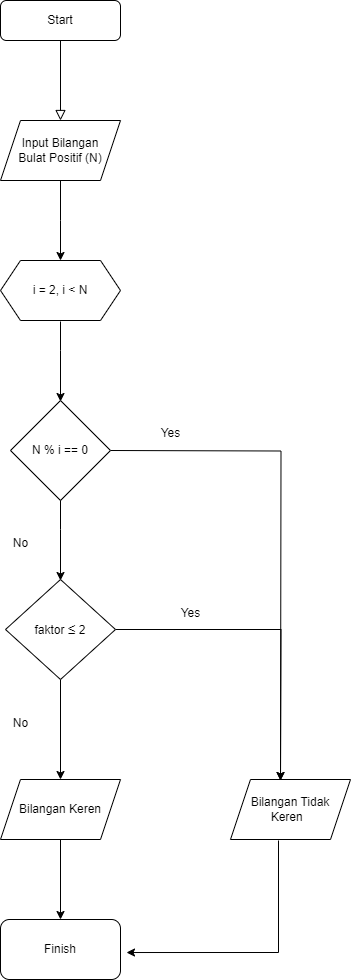

The diagram above was exported from draw.io. Its source (the exported page's mxGraphModel, read from the mxfile embedded in the PNG):
<mxGraphModel dx="880" dy="405" grid="1" gridSize="10" guides="1" tooltips="1" connect="1" arrows="1" fold="1" page="1" pageScale="1" pageWidth="827" pageHeight="1169" math="0" shadow="0">
  <root>
    <mxCell id="WIyWlLk6GJQsqaUBKTNV-0" />
    <mxCell id="WIyWlLk6GJQsqaUBKTNV-1" parent="WIyWlLk6GJQsqaUBKTNV-0" />
    <mxCell id="WIyWlLk6GJQsqaUBKTNV-2" value="" style="rounded=0;html=1;jettySize=auto;orthogonalLoop=1;fontSize=11;endArrow=block;endFill=0;endSize=8;strokeWidth=1;shadow=0;labelBackgroundColor=none;edgeStyle=orthogonalEdgeStyle;" parent="WIyWlLk6GJQsqaUBKTNV-1" source="WIyWlLk6GJQsqaUBKTNV-3" edge="1">
      <mxGeometry relative="1" as="geometry">
        <mxPoint x="220" y="200" as="targetPoint" />
        <Array as="points">
          <mxPoint x="220" y="190" />
          <mxPoint x="220" y="190" />
        </Array>
      </mxGeometry>
    </mxCell>
    <mxCell id="WIyWlLk6GJQsqaUBKTNV-3" value="Start" style="rounded=1;whiteSpace=wrap;html=1;fontSize=12;glass=0;strokeWidth=1;shadow=0;" parent="WIyWlLk6GJQsqaUBKTNV-1" vertex="1">
      <mxGeometry x="160" y="80" width="120" height="40" as="geometry" />
    </mxCell>
    <mxCell id="Bss2m8fglngfwvEYdQJA-7" value="" style="edgeStyle=orthogonalEdgeStyle;rounded=0;orthogonalLoop=1;jettySize=auto;html=1;" parent="WIyWlLk6GJQsqaUBKTNV-1" source="Bss2m8fglngfwvEYdQJA-5" edge="1">
      <mxGeometry relative="1" as="geometry">
        <mxPoint x="220" y="340" as="targetPoint" />
      </mxGeometry>
    </mxCell>
    <mxCell id="Bss2m8fglngfwvEYdQJA-5" value="Input Bilangan&lt;br&gt;Bulat Positif (N)" style="shape=parallelogram;perimeter=parallelogramPerimeter;whiteSpace=wrap;html=1;fixedSize=1;" parent="WIyWlLk6GJQsqaUBKTNV-1" vertex="1">
      <mxGeometry x="160" y="200" width="120" height="60" as="geometry" />
    </mxCell>
    <mxCell id="jVfqeOrqs5gjM9LMhZgT-15" value="" style="edgeStyle=orthogonalEdgeStyle;rounded=0;orthogonalLoop=1;jettySize=auto;html=1;" edge="1" parent="WIyWlLk6GJQsqaUBKTNV-1">
      <mxGeometry relative="1" as="geometry">
        <mxPoint x="270" y="530" as="sourcePoint" />
        <mxPoint x="440" y="860" as="targetPoint" />
      </mxGeometry>
    </mxCell>
    <mxCell id="jVfqeOrqs5gjM9LMhZgT-2" value="i = 2, i &amp;lt; N" style="shape=hexagon;perimeter=hexagonPerimeter2;whiteSpace=wrap;html=1;fixedSize=1;" vertex="1" parent="WIyWlLk6GJQsqaUBKTNV-1">
      <mxGeometry x="160" y="340" width="120" height="60" as="geometry" />
    </mxCell>
    <mxCell id="jVfqeOrqs5gjM9LMhZgT-3" value="" style="edgeStyle=orthogonalEdgeStyle;rounded=0;orthogonalLoop=1;jettySize=auto;html=1;" edge="1" parent="WIyWlLk6GJQsqaUBKTNV-1">
      <mxGeometry relative="1" as="geometry">
        <mxPoint x="220" y="401" as="sourcePoint" />
        <mxPoint x="220" y="481" as="targetPoint" />
        <Array as="points">
          <mxPoint x="220" y="430" />
          <mxPoint x="220" y="430" />
        </Array>
      </mxGeometry>
    </mxCell>
    <mxCell id="jVfqeOrqs5gjM9LMhZgT-5" value="N % i == 0" style="rhombus;whiteSpace=wrap;html=1;" vertex="1" parent="WIyWlLk6GJQsqaUBKTNV-1">
      <mxGeometry x="170" y="480" width="100" height="100" as="geometry" />
    </mxCell>
    <mxCell id="jVfqeOrqs5gjM9LMhZgT-6" value="" style="edgeStyle=orthogonalEdgeStyle;rounded=0;orthogonalLoop=1;jettySize=auto;html=1;" edge="1" parent="WIyWlLk6GJQsqaUBKTNV-1">
      <mxGeometry relative="1" as="geometry">
        <mxPoint x="220" y="580" as="sourcePoint" />
        <mxPoint x="220" y="660" as="targetPoint" />
        <Array as="points">
          <mxPoint x="220" y="609" />
          <mxPoint x="220" y="609" />
        </Array>
      </mxGeometry>
    </mxCell>
    <mxCell id="jVfqeOrqs5gjM9LMhZgT-11" value="" style="edgeStyle=orthogonalEdgeStyle;rounded=0;orthogonalLoop=1;jettySize=auto;html=1;" edge="1" parent="WIyWlLk6GJQsqaUBKTNV-1" source="jVfqeOrqs5gjM9LMhZgT-7" target="jVfqeOrqs5gjM9LMhZgT-10">
      <mxGeometry relative="1" as="geometry" />
    </mxCell>
    <mxCell id="jVfqeOrqs5gjM9LMhZgT-17" value="" style="edgeStyle=orthogonalEdgeStyle;rounded=0;orthogonalLoop=1;jettySize=auto;html=1;" edge="1" parent="WIyWlLk6GJQsqaUBKTNV-1" source="jVfqeOrqs5gjM9LMhZgT-7">
      <mxGeometry relative="1" as="geometry">
        <mxPoint x="440" y="860" as="targetPoint" />
      </mxGeometry>
    </mxCell>
    <mxCell id="jVfqeOrqs5gjM9LMhZgT-7" value="faktor&amp;nbsp;&lt;font style=&quot;font-size: 14px;&quot;&gt;≤&lt;/font&gt; 2" style="rhombus;whiteSpace=wrap;html=1;" vertex="1" parent="WIyWlLk6GJQsqaUBKTNV-1">
      <mxGeometry x="165" y="659" width="110" height="100" as="geometry" />
    </mxCell>
    <mxCell id="jVfqeOrqs5gjM9LMhZgT-13" value="" style="edgeStyle=orthogonalEdgeStyle;rounded=0;orthogonalLoop=1;jettySize=auto;html=1;" edge="1" parent="WIyWlLk6GJQsqaUBKTNV-1" source="jVfqeOrqs5gjM9LMhZgT-10" target="jVfqeOrqs5gjM9LMhZgT-12">
      <mxGeometry relative="1" as="geometry" />
    </mxCell>
    <mxCell id="jVfqeOrqs5gjM9LMhZgT-10" value="Bilangan Keren" style="shape=parallelogram;perimeter=parallelogramPerimeter;whiteSpace=wrap;html=1;fixedSize=1;" vertex="1" parent="WIyWlLk6GJQsqaUBKTNV-1">
      <mxGeometry x="160" y="859" width="120" height="60" as="geometry" />
    </mxCell>
    <mxCell id="jVfqeOrqs5gjM9LMhZgT-12" value="Finish" style="rounded=1;whiteSpace=wrap;html=1;" vertex="1" parent="WIyWlLk6GJQsqaUBKTNV-1">
      <mxGeometry x="160" y="999" width="120" height="60" as="geometry" />
    </mxCell>
    <mxCell id="jVfqeOrqs5gjM9LMhZgT-14" value="Bilangan Tidak Keren&amp;nbsp;&amp;nbsp;" style="shape=parallelogram;perimeter=parallelogramPerimeter;whiteSpace=wrap;html=1;fixedSize=1;" vertex="1" parent="WIyWlLk6GJQsqaUBKTNV-1">
      <mxGeometry x="390" y="859" width="120" height="60" as="geometry" />
    </mxCell>
    <mxCell id="jVfqeOrqs5gjM9LMhZgT-27" value="" style="edgeStyle=orthogonalEdgeStyle;rounded=0;orthogonalLoop=1;jettySize=auto;html=1;entryX=1.05;entryY=0.367;entryDx=0;entryDy=0;entryPerimeter=0;" edge="1" parent="WIyWlLk6GJQsqaUBKTNV-1">
      <mxGeometry relative="1" as="geometry">
        <mxPoint x="438" y="920" as="sourcePoint" />
        <mxPoint x="286" y="1032.02" as="targetPoint" />
        <Array as="points">
          <mxPoint x="438" y="1032" />
        </Array>
      </mxGeometry>
    </mxCell>
    <mxCell id="jVfqeOrqs5gjM9LMhZgT-28" value="Yes" style="text;html=1;align=center;verticalAlign=middle;resizable=0;points=[];autosize=1;strokeColor=none;fillColor=none;" vertex="1" parent="WIyWlLk6GJQsqaUBKTNV-1">
      <mxGeometry x="310" y="498" width="40" height="30" as="geometry" />
    </mxCell>
    <mxCell id="jVfqeOrqs5gjM9LMhZgT-29" value="Yes" style="text;html=1;align=center;verticalAlign=middle;resizable=0;points=[];autosize=1;strokeColor=none;fillColor=none;" vertex="1" parent="WIyWlLk6GJQsqaUBKTNV-1">
      <mxGeometry x="330" y="678" width="40" height="30" as="geometry" />
    </mxCell>
    <mxCell id="jVfqeOrqs5gjM9LMhZgT-30" value="No" style="text;html=1;align=center;verticalAlign=middle;resizable=0;points=[];autosize=1;strokeColor=none;fillColor=none;" vertex="1" parent="WIyWlLk6GJQsqaUBKTNV-1">
      <mxGeometry x="160" y="608" width="40" height="30" as="geometry" />
    </mxCell>
    <mxCell id="jVfqeOrqs5gjM9LMhZgT-31" value="No" style="text;html=1;align=center;verticalAlign=middle;resizable=0;points=[];autosize=1;strokeColor=none;fillColor=none;" vertex="1" parent="WIyWlLk6GJQsqaUBKTNV-1">
      <mxGeometry x="160" y="788" width="40" height="30" as="geometry" />
    </mxCell>
  </root>
</mxGraphModel>